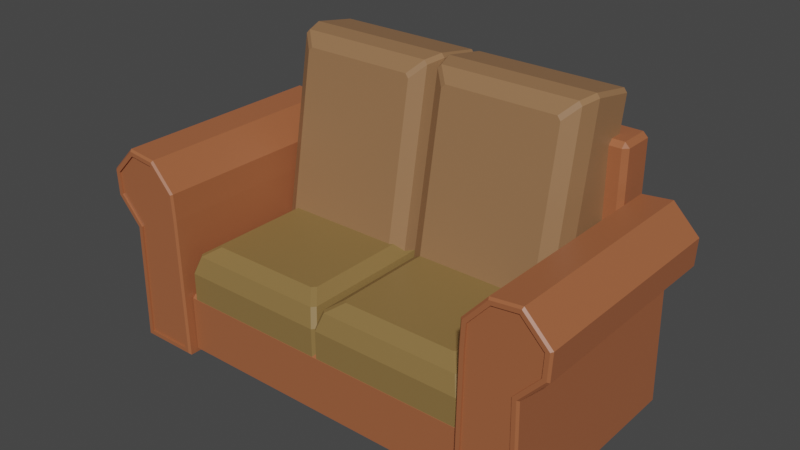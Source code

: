 # Source: TwoSeaterCouch1.blend  (saved by Blender 3.2.14; exported with 4.5.12 LTS)
import bpy
from mathutils import Matrix  # noqa: F401  (used for matrix-valued properties, if any)

bpy.ops.wm.read_factory_settings(use_empty=True)
scene = bpy.context.scene
scene.name = 'Scene'

# ---- collections
col_collection = bpy.data.collections.new('Collection'); scene.collection.children.link(col_collection)

# ---- materials (node trees are filled in below, after node groups)
mat_twoseatercouch1 = bpy.data.materials.new('TwoSeaterCouch1')
mat_twoseatercouch1.alpha_threshold = 0.0
mat_twoseatercouch1.use_transparent_shadow = False
mat_twoseatercouch1.line_color = (0.0, 0.0, 0.0, 1.0)
mat_pad4twoseatercouch1 = bpy.data.materials.new('Pad4TwoSeaterCouch1')
mat_pad4twoseatercouch1.use_transparent_shadow = False
mat_pad1twoseatercouch1 = bpy.data.materials.new('Pad1TwoSeaterCouch1')
mat_pad1twoseatercouch1.use_transparent_shadow = False
mat_pad2twoseatercouch1 = bpy.data.materials.new('Pad2TwoSeaterCouch1')
mat_pad2twoseatercouch1.use_transparent_shadow = False
mat_pad3twoseatercouch1 = bpy.data.materials.new('Pad3TwoSeaterCouch1')
mat_pad3twoseatercouch1.use_transparent_shadow = False

# ---- material node trees
mat_twoseatercouch1.use_nodes = True; mat_twoseatercouch1.node_tree.nodes.clear()
_N = mat_twoseatercouch1.node_tree.nodes; _L = mat_twoseatercouch1.node_tree.links
n0 = _N.new('ShaderNodeOutputMaterial'); n0.name = 'Material Output'; n0.location = (300, 300)
n1 = _N.new('ShaderNodeBsdfPrincipled'); n1.name = 'Principled BSDF'; n1.location = (10, 300)
n1.distribution = 'GGX'
n1.subsurface_method = 'RANDOM_WALK_SKIN'
n1.inputs[0].default_value = (0.3712, 0.1195, 0.04971, 1.0)
n1.inputs[2].default_value = 0.4
n1.inputs[3].default_value = 1.45
n1.inputs[27].default_value = (0.0, 0.0, 0.0, 1.0)
n1.inputs[28].default_value = 1.0
_L.new(n1.outputs[0], n0.inputs[0])
n0.is_active_output = True
mat_pad4twoseatercouch1.use_nodes = True; mat_pad4twoseatercouch1.node_tree.nodes.clear()
_N = mat_pad4twoseatercouch1.node_tree.nodes; _L = mat_pad4twoseatercouch1.node_tree.links
n0 = _N.new('ShaderNodeBsdfPrincipled'); n0.name = 'Principled BSDF'; n0.location = (10, 300)
n0.distribution = 'GGX'
n0.subsurface_method = 'RANDOM_WALK_SKIN'
n0.inputs[0].default_value = (0.2582, 0.159, 0.05286, 1.0)
n0.inputs[3].default_value = 1.45
n0.inputs[27].default_value = (0.0, 0.0, 0.0, 1.0)
n0.inputs[28].default_value = 1.0
n1 = _N.new('ShaderNodeOutputMaterial'); n1.name = 'Material Output'; n1.location = (300, 300)
_L.new(n0.outputs[0], n1.inputs[0])
n1.is_active_output = True
mat_pad1twoseatercouch1.use_nodes = True; mat_pad1twoseatercouch1.node_tree.nodes.clear()
_N = mat_pad1twoseatercouch1.node_tree.nodes; _L = mat_pad1twoseatercouch1.node_tree.links
n0 = _N.new('ShaderNodeBsdfPrincipled'); n0.name = 'Principled BSDF'; n0.location = (10, 300)
n0.distribution = 'GGX'
n0.subsurface_method = 'RANDOM_WALK_SKIN'
n0.inputs[0].default_value = (0.305, 0.159, 0.07421, 1.0)
n0.inputs[3].default_value = 1.45
n0.inputs[27].default_value = (0.0, 0.0, 0.0, 1.0)
n0.inputs[28].default_value = 1.0
n1 = _N.new('ShaderNodeOutputMaterial'); n1.name = 'Material Output'; n1.location = (300, 300)
_L.new(n0.outputs[0], n1.inputs[0])
n1.is_active_output = True
mat_pad2twoseatercouch1.use_nodes = True; mat_pad2twoseatercouch1.node_tree.nodes.clear()
_N = mat_pad2twoseatercouch1.node_tree.nodes; _L = mat_pad2twoseatercouch1.node_tree.links
n0 = _N.new('ShaderNodeBsdfPrincipled'); n0.name = 'Principled BSDF'; n0.location = (10, 300)
n0.distribution = 'GGX'
n0.subsurface_method = 'RANDOM_WALK_SKIN'
n0.inputs[0].default_value = (0.305, 0.159, 0.07421, 1.0)
n0.inputs[3].default_value = 1.45
n0.inputs[27].default_value = (0.0, 0.0, 0.0, 1.0)
n0.inputs[28].default_value = 1.0
n1 = _N.new('ShaderNodeOutputMaterial'); n1.name = 'Material Output'; n1.location = (300, 300)
_L.new(n0.outputs[0], n1.inputs[0])
n1.is_active_output = True
mat_pad3twoseatercouch1.use_nodes = True; mat_pad3twoseatercouch1.node_tree.nodes.clear()
_N = mat_pad3twoseatercouch1.node_tree.nodes; _L = mat_pad3twoseatercouch1.node_tree.links
n0 = _N.new('ShaderNodeBsdfPrincipled'); n0.name = 'Principled BSDF'; n0.location = (10, 300)
n0.distribution = 'GGX'
n0.subsurface_method = 'RANDOM_WALK_SKIN'
n0.inputs[0].default_value = (0.2582, 0.159, 0.05286, 1.0)
n0.inputs[3].default_value = 1.45
n0.inputs[27].default_value = (0.0, 0.0, 0.0, 1.0)
n0.inputs[28].default_value = 1.0
n1 = _N.new('ShaderNodeOutputMaterial'); n1.name = 'Material Output'; n1.location = (300, 300)
_L.new(n0.outputs[0], n1.inputs[0])
n1.is_active_output = True

# ---- world
world_world = bpy.data.worlds.new('World'); scene.world = world_world
world_world.use_nodes = True; world_world.node_tree.nodes.clear()
_N = world_world.node_tree.nodes; _L = world_world.node_tree.links
n0 = _N.new('ShaderNodeOutputWorld'); n0.name = 'World Output'; n0.location = (300, 300)
n1 = _N.new('ShaderNodeBackground'); n1.name = 'Background'; n1.location = (10, 300)
n1.inputs[0].default_value = (0.05088, 0.05088, 0.05088, 1.0)
_L.new(n1.outputs[0], n0.inputs[0])
n0.is_active_output = True
world_world.color = (0.05088, 0.05088, 0.05088)
world_world.use_sun_shadow = False
world_world.sun_shadow_jitter_overblur = 0.0

# ---- meshes
me_cube_001 = bpy.data.meshes.new('Cube.001')
me_cube_001.from_pydata([(-0.6791, 0.4002, 0.144), (-0.6701, 0.4002, -0.4145), (-0.6791, -0.5103, 0.144), (-0.6701, -0.5103, -0.4145), (-0.8593, 0.4002, 0.05923), (-0.8684, 0.4002, -0.4145), (-0.8593, -0.5103, 0.05923), (-0.8684, -0.5103, -0.4145), (-0.7693, -0.5103, 0.3394), (-0.9619, -0.5103, 0.2585), (-0.7693, 0.4002, 0.3394), (-0.9619, 0.4002, 0.2585), (-0.9575, -0.5103, 0.169), (-0.9575, 0.4002, 0.169), (-0.6839, 0.4002, 0.2439), (-0.6839, -0.5103, 0.2439), (0.6791, 0.4002, 0.144), (0.6701, 0.4002, -0.4145), (0.6791, -0.5103, 0.144), (0.6701, -0.5103, -0.4145), (0.8593, 0.4002, 0.05923), (0.8684, 0.4002, -0.4145), (0.8593, -0.5103, 0.05923), (0.8684, -0.5103, -0.4145), (0.7693, -0.5103, 0.3394), (0.9619, -0.5103, 0.2585), (0.7693, 0.4002, 0.3394), (0.9619, 0.4002, 0.2585), (0.9575, -0.5103, 0.169), (0.9575, 0.4002, 0.169), (0.6839, 0.4002, 0.2439), (0.6839, -0.5103, 0.2439), (0.7693, 0.4002, -0.4145), (0.7693, -0.5103, -0.4145), (0.8707, -0.5103, 0.3504), (0.8707, 0.4002, 0.3504), (-0.7693, 0.4002, -0.4145), (-0.7693, -0.5103, -0.4145), (-0.8707, -0.5103, 0.3504), (-0.8707, 0.4002, 0.3504), (-0.6865, 0.3744, -0.4413), (-0.6865, 0.3548, -0.4216), (-0.7062, 0.3744, -0.4216), (-0.6865, 0.3548, 0.5232), (-0.6865, 0.3744, 0.5428), (-0.7062, 0.3744, 0.5232), (-0.6865, 0.5004, -0.4413), (-0.7062, 0.5004, -0.4216), (-0.6865, 0.52, -0.4216), (-0.6865, 0.5004, 0.5428), (-0.6865, 0.52, 0.5232), (-0.7062, 0.5004, 0.5232), (0.6865, 0.3744, -0.4413), (0.7062, 0.3744, -0.4216), (0.6865, 0.3548, -0.4216), (0.6865, 0.3744, 0.5428), (0.6865, 0.3548, 0.5232), (0.7062, 0.3744, 0.5232), (0.6865, 0.5004, -0.4413), (0.6865, 0.52, -0.4216), (0.7062, 0.5004, -0.4216), (0.6865, 0.5004, 0.5428), (0.7062, 0.5004, 0.5232), (0.6865, 0.52, 0.5232), (-0.7693, -0.5028, 0.09738), (-0.8593, -0.5028, 0.05923), (-0.7693, 0.3927, 0.09738), (-0.6791, 0.3927, 0.144), (-0.8207, -0.5028, 0.2065), (-0.9575, -0.5028, 0.169), (-0.8207, 0.3927, 0.2065), (-0.6839, 0.3927, 0.2439), (0.7693, -0.5028, 0.09738), (0.8593, -0.5028, 0.05923), (0.7693, 0.3927, 0.09738), (0.6791, 0.3927, 0.144), (0.8207, -0.5028, 0.2065), (0.9575, -0.5028, 0.169), (0.8207, 0.3927, 0.2065), (0.6839, 0.3927, 0.2439), (0.6791, -0.5028, 0.144), (0.8593, 0.3927, 0.05923), (0.6839, -0.5028, 0.2439), (0.9575, 0.3927, 0.169), (0.8707, -0.5028, 0.3504), (0.8707, 0.3927, 0.3504), (0.7693, 0.3927, -0.4145), (0.7693, -0.5028, -0.4145), (-0.6791, -0.5028, 0.144), (-0.8593, 0.3927, 0.05923), (-0.6839, -0.5028, 0.2439), (-0.9575, 0.3927, 0.169), (-0.8707, -0.5028, 0.3504), (-0.8707, 0.3927, 0.3504), (-0.7693, 0.3927, -0.4145), (-0.7693, -0.5028, -0.4145), (-0.8684, 0.3927, -0.4145), (-0.6701, 0.3927, -0.4145), (-0.8684, -0.5028, -0.4145), (-0.6701, -0.5028, -0.4145), (-0.9619, -0.5028, 0.2585), (-0.7693, 0.3927, 0.3394), (-0.9619, 0.3927, 0.2585), (-0.7693, -0.5028, 0.3394), (0.8684, 0.3927, -0.4145), (0.6701, 0.3927, -0.4145), (0.8684, -0.5028, -0.4145), (0.6701, -0.5028, -0.4145), (0.9619, -0.5028, 0.2585), (0.7693, 0.3927, 0.3394), (0.9619, 0.3927, 0.2585), (0.7693, -0.5028, 0.3394), (-0.7693, 0.4002, -0.4312), (-0.7693, 0.3922, -0.4392), (-0.8936, 0.3922, -0.4392), (-0.8855, 0.4002, -0.4312), (-0.6624, 0.4002, 0.1445), (-0.6544, 0.3922, 0.1447), (-0.645, 0.3922, -0.4392), (-0.6531, 0.4002, -0.4312), (-0.8936, -0.5024, -0.4392), (-0.8855, -0.5103, -0.4312), (-0.8762, -0.5103, 0.05298), (-0.8842, -0.5024, 0.05), (-0.6544, -0.5024, 0.1447), (-0.6624, -0.5103, 0.1445), (-0.6531, -0.5103, -0.4312), (-0.645, -0.5024, -0.4392), (-0.8842, 0.3922, 0.05), (-0.8762, 0.4002, 0.05298), (-0.7693, -0.5103, -0.4312), (-0.7693, -0.5024, -0.4392), (-0.8769, -0.5103, 0.3679), (-0.8798, -0.5024, 0.3762), (-0.987, -0.5024, 0.2682), (-0.9789, -0.5103, 0.2651), (-0.8769, 0.4002, 0.3679), (-0.8798, 0.3922, 0.3762), (-0.7572, 0.3922, 0.3629), (-0.7611, 0.4002, 0.3553), (-0.9818, -0.5024, 0.1591), (-0.9739, -0.5103, 0.1623), (-0.9818, 0.3922, 0.1591), (-0.9739, 0.4002, 0.1623), (-0.6597, 0.3922, 0.2538), (-0.6675, 0.4002, 0.2506), (-0.6597, -0.5024, 0.2538), (-0.6675, -0.5103, 0.2506), (-0.987, 0.3922, 0.2682), (-0.9789, 0.4002, 0.2651), (-0.7572, -0.5024, 0.3629), (-0.7611, -0.5103, 0.3553), (0.7693, 0.3922, -0.4392), (0.7693, 0.4002, -0.4312), (0.8855, 0.4002, -0.4312), (0.8936, 0.3922, -0.4392), (0.6544, 0.3922, 0.1447), (0.6624, 0.4002, 0.1445), (0.6531, 0.4002, -0.4312), (0.645, 0.3922, -0.4392), (0.8855, -0.5103, -0.4312), (0.8936, -0.5024, -0.4392), (0.8842, -0.5024, 0.05), (0.8762, -0.5103, 0.05298), (0.6624, -0.5103, 0.1445), (0.6544, -0.5024, 0.1447), (0.645, -0.5024, -0.4392), (0.6531, -0.5103, -0.4312), (0.8762, 0.4002, 0.05298), (0.8842, 0.3922, 0.05), (0.7693, -0.5024, -0.4392), (0.7693, -0.5103, -0.4312), (0.8798, -0.5024, 0.3762), (0.8769, -0.5103, 0.3679), (0.9789, -0.5103, 0.2651), (0.987, -0.5024, 0.2682), (0.8798, 0.3922, 0.3762), (0.8769, 0.4002, 0.3679), (0.7611, 0.4002, 0.3553), (0.7572, 0.3922, 0.3629), (0.9739, -0.5103, 0.1623), (0.9818, -0.5024, 0.1591), (0.9739, 0.4002, 0.1623), (0.9818, 0.3922, 0.1591), (0.6675, 0.4002, 0.2506), (0.6597, 0.3922, 0.2538), (0.6675, -0.5103, 0.2506), (0.6597, -0.5024, 0.2538), (0.9789, 0.4002, 0.2651), (0.987, 0.3922, 0.2682), (0.7611, -0.5103, 0.3553), (0.7572, -0.5024, 0.3629), (-0.6427, -0.4556, -0.4365), (-0.6427, -0.4694, -0.4227), (-0.6565, -0.4556, -0.4227), (-0.6427, -0.4694, -0.1949), (-0.6427, -0.4556, -0.1811), (-0.6565, -0.4556, -0.1949), (-0.6427, 0.3517, -0.4365), (-0.6565, 0.3517, -0.4227), (-0.6427, 0.3655, -0.4227), (-0.6427, 0.3517, -0.1811), (-0.6427, 0.3655, -0.1949), (-0.6565, 0.3517, -0.1949), (0.6427, -0.4556, -0.4365), (0.6565, -0.4556, -0.4227), (0.6427, -0.4694, -0.4227), (0.6427, -0.4556, -0.1811), (0.6427, -0.4694, -0.1949), (0.6565, -0.4556, -0.1949), (0.6427, 0.3517, -0.4365), (0.6427, 0.3655, -0.4227), (0.6565, 0.3517, -0.4227), (0.6427, 0.3517, -0.1811), (0.6565, 0.3517, -0.1949), (0.6427, 0.3655, -0.1949)], [], [(12, 9, 135, 141), (20, 21, 104, 81), (4, 5, 115, 129), (114, 113, 131, 120), (124, 117, 144, 146), (33, 23, 106, 87), (38, 8, 151, 132), (14, 10, 139, 145), (38, 9, 100, 92), (18, 19, 107, 80), (32, 17, 105, 86), (37, 3, 99, 95), (0, 14, 145, 116), (6, 12, 141, 122), (25, 28, 180, 174), (23, 22, 73, 106), (21, 20, 168, 154), (161, 155, 169, 162), (165, 187, 185, 156), (24, 31, 82, 111), (24, 34, 173, 190), (26, 30, 184, 178), (5, 4, 89, 96), (17, 16, 75, 105), (16, 30, 79, 75), (3, 2, 88, 99), (30, 16, 157, 184), (28, 22, 163, 180), (54, 56, 43, 41), (60, 62, 57, 53), (61, 49, 44, 55), (42, 45, 51, 47), (48, 50, 63, 59), (206, 208, 195, 193), (212, 214, 209, 205), (213, 201, 196, 207), (194, 197, 203, 199), (200, 202, 215, 211), (21, 32, 86, 104), (27, 29, 83, 110), (6, 7, 98, 65), (15, 8, 103, 90), (183, 189, 175, 181), (22, 28, 77, 73), (17, 32, 153, 158), (0, 1, 97, 67), (14, 0, 67, 71), (31, 18, 80, 82), (36, 5, 96, 94), (13, 11, 102, 91), (137, 148, 134, 133), (30, 26, 109, 79), (36, 1, 119, 112), (11, 39, 93, 102), (40, 41, 42), (43, 44, 45), (46, 47, 48), (49, 50, 51), (52, 53, 54), (55, 56, 57), (58, 59, 60), (61, 62, 63), (46, 40, 42, 47), (41, 43, 45, 42), (44, 49, 51, 45), (50, 48, 47, 51), (58, 46, 48, 59), (49, 61, 63, 50), (62, 60, 59, 63), (52, 58, 60, 53), (61, 55, 57, 62), (56, 54, 53, 57), (40, 52, 54, 41), (55, 44, 43, 56), (46, 58, 52, 40), (113, 118, 127, 131), (118, 117, 124, 127), (37, 7, 121, 130), (15, 2, 125, 147), (1, 0, 116, 119), (13, 4, 129, 143), (138, 137, 133, 150), (39, 11, 149, 136), (10, 39, 136, 139), (9, 38, 132, 135), (11, 13, 143, 149), (3, 37, 130, 126), (2, 3, 126, 125), (8, 15, 147, 151), (7, 6, 122, 121), (32, 21, 154, 153), (155, 161, 170, 152), (159, 166, 165, 156), (23, 33, 171, 160), (18, 31, 186, 164), (16, 17, 158, 157), (20, 29, 182, 168), (176, 172, 175, 189), (27, 35, 177, 188), (35, 26, 178, 177), (34, 25, 174, 173), (29, 27, 188, 182), (33, 19, 167, 171), (19, 18, 164, 167), (31, 24, 190, 186), (22, 23, 160, 163), (152, 170, 166, 159), (169, 183, 181, 162), (179, 191, 172, 176), (187, 191, 179, 185), (120, 123, 128, 114), (128, 123, 140, 142), (142, 140, 134, 148), (146, 144, 138, 150), (95, 64, 65, 98), (94, 66, 67, 97), (70, 91, 102, 93), (68, 90, 103, 92), (64, 88, 90, 68), (66, 89, 91, 70), (87, 106, 73, 72), (86, 105, 75, 74), (78, 85, 110, 83), (76, 84, 111, 82), (72, 76, 82, 80), (74, 78, 83, 81), (75, 79, 78, 74), (73, 77, 76, 72), (77, 108, 84, 76), (79, 109, 85, 78), (104, 86, 74, 81), (107, 87, 72, 80), (67, 66, 70, 71), (65, 64, 68, 69), (69, 68, 92, 100), (71, 70, 93, 101), (96, 89, 66, 94), (99, 88, 64, 95), (39, 10, 101, 93), (34, 24, 111, 84), (19, 33, 87, 107), (9, 12, 69, 100), (35, 27, 110, 85), (25, 34, 84, 108), (4, 13, 91, 89), (1, 36, 94, 97), (26, 35, 85, 109), (10, 14, 71, 101), (7, 37, 95, 98), (28, 25, 108, 77), (2, 15, 90, 88), (8, 38, 92, 103), (29, 20, 81, 83), (12, 6, 65, 69), (113, 114, 115, 112), (117, 118, 119, 116), (121, 122, 123, 120), (125, 126, 127, 124), (129, 115, 114, 128), (131, 127, 126, 130), (133, 134, 135, 132), (137, 138, 139, 136), (141, 135, 134, 140), (143, 129, 128, 142), (145, 139, 138, 144), (147, 125, 124, 146), (122, 141, 140, 123), (149, 143, 142, 148), (116, 145, 144, 117), (151, 147, 146, 150), (153, 154, 155, 152), (157, 158, 159, 156), (161, 162, 163, 160), (165, 166, 167, 164), (169, 155, 154, 168), (171, 167, 166, 170), (173, 174, 175, 172), (177, 178, 179, 176), (181, 175, 174, 180), (183, 169, 168, 182), (185, 179, 178, 184), (187, 165, 164, 186), (162, 181, 180, 163), (189, 183, 182, 188), (156, 185, 184, 157), (191, 187, 186, 190), (158, 153, 152, 159), (160, 171, 170, 161), (190, 173, 172, 191), (188, 177, 176, 189), (118, 113, 112, 119), (120, 131, 130, 121), (150, 133, 132, 151), (148, 137, 136, 149), (5, 36, 112, 115), (192, 193, 194), (195, 196, 197), (198, 199, 200), (201, 202, 203), (204, 205, 206), (207, 208, 209), (210, 211, 212), (213, 214, 215), (198, 192, 194, 199), (193, 195, 197, 194), (196, 201, 203, 197), (202, 200, 199, 203), (210, 198, 200, 211), (201, 213, 215, 202), (214, 212, 211, 215), (204, 210, 212, 205), (213, 207, 209, 214), (208, 206, 205, 209), (192, 204, 206, 193), (207, 196, 195, 208), (198, 210, 204, 192)])
_uv = me_cube_001.uv_layers.new(name='UVMap')
_uv.uv.foreach_set('vector', [0.625, 0.9798, 0.625, 0.977, 0.625, 0.9926, 0.625, 0.9935, 0.625, 0.2764, 0.3873, 0.275, 0.3873, 0.275, 0.625, 0.2764, 0.625, 0.2764, 0.3873, 0.275, 0.379, 0.2581, 0.625, 0.2585, 0.125, 0.5022, 0.25, 0.5022, 0.25, 0.7478, 0.125, 0.7478, 0.625, 0.7478, 0.625, 0.5022, 0.625, 0.5022, 0.625, 0.7478, 0.3865, 0.875, 0.3873, 0.975, 0.3873, 0.975, 0.3865, 0.875, 0.625, 0.8748, 0.625, 0.7781, 0.625, 0.7591, 0.625, 0.875, 0.625, 0.4809, 0.625, 0.4719, 0.625, 0.4909, 0.625, 0.4938, 0.625, 0.8748, 0.625, 0.977, 0.625, 0.977, 0.625, 0.8748, 0.625, 0.7749, 0.3859, 0.775, 0.3859, 0.775, 0.625, 0.7749, 0.3865, 0.375, 0.3859, 0.475, 0.3859, 0.475, 0.3865, 0.375, 0.3865, 0.875, 0.3859, 0.775, 0.3859, 0.775, 0.3865, 0.875, 0.625, 0.4751, 0.625, 0.4809, 0.625, 0.4938, 0.625, 0.4919, 0.625, 0.9736, 0.625, 0.9798, 0.625, 0.9935, 0.625, 0.9915, 0.625, 0.977, 0.625, 0.9798, 0.625, 0.9935, 0.625, 0.9926, 0.3873, 0.975, 0.625, 0.9736, 0.625, 0.9736, 0.3873, 0.975, 0.3873, 0.275, 0.625, 0.2764, 0.625, 0.2585, 0.379, 0.2581, 0.375, 0.002188, 0.375, 0.2478, 0.625, 0.2478, 0.625, 0.002188, 0.625, 0.7478, 0.625, 0.7478, 0.625, 0.5022, 0.625, 0.5022, 0.625, 0.7781, 0.625, 0.7701, 0.625, 0.7701, 0.625, 0.7781, 0.625, 0.7781, 0.625, 0.8748, 0.625, 0.875, 0.625, 0.7591, 0.625, 0.4719, 0.625, 0.4809, 0.625, 0.4938, 0.625, 0.4909, 0.3873, 0.275, 0.625, 0.2764, 0.625, 0.2764, 0.3873, 0.275, 0.3859, 0.475, 0.625, 0.4751, 0.625, 0.4751, 0.3859, 0.475, 0.625, 0.4751, 0.625, 0.4809, 0.625, 0.4809, 0.625, 0.4751, 0.3859, 0.775, 0.625, 0.7749, 0.625, 0.7749, 0.3859, 0.775, 0.625, 0.4809, 0.625, 0.4751, 0.625, 0.4919, 0.625, 0.4938, 0.625, 0.9798, 0.625, 0.9736, 0.625, 0.9915, 0.625, 0.9935, 0.38, 0.7535, 0.62, 0.7535, 0.62, 0.9965, 0.38, 0.9965, 0.38, 0.5297, 0.62, 0.5297, 0.62, 0.7203, 0.38, 0.7203, 0.6285, 0.5297, 0.8715, 0.5297, 0.8715, 0.7203, 0.6285, 0.7203, 0.38, 0.02973, 0.62, 0.02973, 0.62, 0.2203, 0.38, 0.2203, 0.38, 0.2535, 0.62, 0.2535, 0.62, 0.4965, 0.38, 0.4965, 0.3885, 0.7526, 0.6115, 0.7526, 0.6115, 0.9974, 0.3885, 0.9974, 0.3885, 0.5041, 0.6115, 0.5041, 0.6115, 0.7459, 0.3885, 0.7459, 0.6276, 0.5041, 0.8724, 0.5041, 0.8724, 0.7459, 0.6276, 0.7459, 0.3885, 0.004136, 0.6115, 0.004136, 0.6115, 0.2459, 0.3885, 0.2459, 0.3885, 0.2526, 0.6115, 0.2526, 0.6115, 0.4974, 0.3885, 0.4974, 0.3873, 0.275, 0.3865, 0.375, 0.3865, 0.375, 0.3873, 0.275, 0.625, 0.273, 0.625, 0.2691, 0.625, 0.2691, 0.625, 0.273, 0.625, 0.9736, 0.3873, 0.975, 0.3873, 0.975, 0.625, 0.9736, 0.625, 0.7701, 0.625, 0.7781, 0.625, 0.7781, 0.625, 0.7701, 0.625, 0.2478, 0.625, 0.2478, 0.625, 0.002188, 0.625, 0.002188, 0.625, 0.9736, 0.625, 0.9798, 0.625, 0.9798, 0.625, 0.9736, 0.3859, 0.475, 0.3865, 0.375, 0.3787, 0.375, 0.3785, 0.4919, 0.625, 0.4751, 0.3859, 0.475, 0.3859, 0.475, 0.625, 0.4751, 0.625, 0.4809, 0.625, 0.4751, 0.625, 0.4751, 0.625, 0.4809, 0.625, 0.7701, 0.625, 0.7749, 0.625, 0.7749, 0.625, 0.7701, 0.3865, 0.375, 0.3873, 0.275, 0.3873, 0.275, 0.3865, 0.375, 0.625, 0.2691, 0.625, 0.273, 0.625, 0.273, 0.625, 0.2691, 0.75, 0.5022, 0.875, 0.5022, 0.875, 0.7478, 0.75, 0.7478, 0.625, 0.4809, 0.625, 0.4719, 0.625, 0.4719, 0.625, 0.4809, 0.3865, 0.375, 0.3859, 0.475, 0.3785, 0.4919, 0.3787, 0.375, 0.625, 0.273, 0.625, 0.3751, 0.625, 0.3751, 0.625, 0.273, 0.1285, 0.7203, 0.1285, 0.75, 0.125, 0.7203, 0.62, 0.0, 0.625, 0.02973, 0.62, 0.02973, 0.1285, 0.5297, 0.125, 0.5297, 0.1285, 0.5, 0.625, 0.2535, 0.62, 0.2535, 0.62, 0.25, 0.3715, 0.7203, 0.375, 0.7203, 0.3715, 0.75, 0.625, 0.7535, 0.62, 0.7535, 0.62, 0.75, 0.3715, 0.5297, 0.3715, 0.5, 0.375, 0.5297, 0.625, 0.4965, 0.62, 0.5, 0.62, 0.4965, 0.1285, 0.5297, 0.1285, 0.7203, 0.125, 0.7203, 0.125, 0.5297, 0.38, 0.0, 0.62, 0.0, 0.62, 0.02973, 0.38, 0.02973, 0.625, 0.02973, 0.625, 0.2203, 0.62, 0.2203, 0.62, 0.02973, 0.62, 0.2535, 0.38, 0.2535, 0.38, 0.2203, 0.62, 0.2203, 0.3715, 0.5297, 0.1285, 0.5297, 0.1285, 0.5, 0.3715, 0.5, 0.625, 0.2535, 0.625, 0.4965, 0.62, 0.4965, 0.62, 0.2535, 0.62, 0.5297, 0.38, 0.5297, 0.38, 0.4965, 0.62, 0.4965, 0.3715, 0.7203, 0.3715, 0.5297, 0.38, 0.5297, 0.38, 0.7203, 0.6285, 0.5297, 0.6285, 0.7203, 0.62, 0.7203, 0.62, 0.5297, 0.62, 0.7535, 0.38, 0.7535, 0.38, 0.7203, 0.62, 0.7203, 0.1285, 0.7203, 0.3715, 0.7203, 0.3715, 0.75, 0.1285, 0.75, 0.625, 0.7535, 0.625, 0.9965, 0.62, 0.9965, 0.62, 0.7535, 0.1285, 0.5297, 0.3715, 0.5297, 0.3715, 0.7203, 0.1285, 0.7203, 0.25, 0.5022, 0.375, 0.5022, 0.375, 0.7478, 0.25, 0.7478, 0.375, 0.5022, 0.625, 0.5022, 0.625, 0.7478, 0.375, 0.7478, 0.3865, 0.875, 0.3873, 0.975, 0.379, 0.9919, 0.3787, 0.875, 0.625, 0.7701, 0.625, 0.7749, 0.625, 0.7581, 0.625, 0.7565, 0.3859, 0.475, 0.625, 0.4751, 0.625, 0.4919, 0.3785, 0.4919, 0.625, 0.2691, 0.625, 0.2764, 0.625, 0.2585, 0.625, 0.2562, 0.625, 0.5022, 0.75, 0.5022, 0.75, 0.7478, 0.625, 0.7478, 0.625, 0.3751, 0.625, 0.273, 0.625, 0.2574, 0.625, 0.375, 0.625, 0.4719, 0.625, 0.3751, 0.625, 0.375, 0.625, 0.4909, 0.625, 0.977, 0.625, 0.8748, 0.625, 0.875, 0.625, 0.9926, 0.625, 0.273, 0.625, 0.2691, 0.625, 0.2562, 0.625, 0.2574, 0.3859, 0.775, 0.3865, 0.875, 0.3787, 0.875, 0.3785, 0.7581, 0.625, 0.7749, 0.3859, 0.775, 0.3785, 0.7581, 0.625, 0.7581, 0.625, 0.7781, 0.625, 0.7701, 0.625, 0.7565, 0.625, 0.7591, 0.3873, 0.975, 0.625, 0.9736, 0.625, 0.9915, 0.379, 0.9919, 0.3865, 0.375, 0.3873, 0.275, 0.379, 0.2581, 0.3787, 0.375, 0.125, 0.5022, 0.125, 0.7478, 0.25, 0.7478, 0.25, 0.5022, 0.375, 0.5022, 0.375, 0.7478, 0.625, 0.7478, 0.625, 0.5022, 0.3873, 0.975, 0.3865, 0.875, 0.3787, 0.875, 0.379, 0.9919, 0.625, 0.7749, 0.625, 0.7701, 0.625, 0.7565, 0.625, 0.7581, 0.625, 0.4751, 0.3859, 0.475, 0.3785, 0.4919, 0.625, 0.4919, 0.625, 0.2764, 0.625, 0.2691, 0.625, 0.2562, 0.625, 0.2585, 0.75, 0.5022, 0.75, 0.7478, 0.875, 0.7478, 0.875, 0.5022, 0.625, 0.273, 0.625, 0.3751, 0.625, 0.375, 0.625, 0.2574, 0.625, 0.3751, 0.625, 0.4719, 0.625, 0.4909, 0.625, 0.375, 0.625, 0.8748, 0.625, 0.977, 0.625, 0.9926, 0.625, 0.875, 0.625, 0.2691, 0.625, 0.273, 0.625, 0.2574, 0.625, 0.2562, 0.3865, 0.875, 0.3859, 0.775, 0.3785, 0.7581, 0.3787, 0.875, 0.3859, 0.775, 0.625, 0.7749, 0.625, 0.7581, 0.3785, 0.7581, 0.625, 0.7701, 0.625, 0.7781, 0.625, 0.7591, 0.625, 0.7565, 0.625, 0.9736, 0.3873, 0.975, 0.379, 0.9919, 0.625, 0.9915, 0.25, 0.5022, 0.25, 0.7478, 0.375, 0.7478, 0.375, 0.5022, 0.625, 0.2478, 0.625, 0.2478, 0.625, 0.002188, 0.625, 0.002188, 0.625, 0.5022, 0.625, 0.7478, 0.75, 0.7478, 0.75, 0.5022, 0.625, 0.7478, 0.625, 0.7478, 0.625, 0.5022, 0.625, 0.5022, 0.375, 0.002188, 0.625, 0.002188, 0.625, 0.2478, 0.375, 0.2478, 0.625, 0.2478, 0.625, 0.002188, 0.625, 0.002188, 0.625, 0.2478, 0.625, 0.2478, 0.625, 0.002188, 0.625, 0.002188, 0.625, 0.2478, 0.625, 0.7478, 0.625, 0.5022, 0.625, 0.5022, 0.625, 0.7478, 0.3865, 0.875, 0.625, 0.875, 0.625, 0.9736, 0.3873, 0.975, 0.3865, 0.375, 0.625, 0.375, 0.625, 0.4751, 0.3859, 0.475, 0.625, 0.375, 0.625, 0.2691, 0.625, 0.273, 0.625, 0.3751, 0.625, 0.875, 0.625, 0.7701, 0.625, 0.7781, 0.625, 0.8748, 0.625, 0.875, 0.625, 0.7749, 0.625, 0.7701, 0.625, 0.875, 0.625, 0.375, 0.625, 0.2764, 0.625, 0.2691, 0.625, 0.375, 0.3865, 0.875, 0.3873, 0.975, 0.625, 0.9736, 0.625, 0.875, 0.3865, 0.375, 0.3859, 0.475, 0.625, 0.4751, 0.625, 0.375, 0.625, 0.375, 0.625, 0.3751, 0.625, 0.273, 0.625, 0.2691, 0.625, 0.875, 0.625, 0.8748, 0.625, 0.7781, 0.625, 0.7701, 0.625, 0.875, 0.625, 0.875, 0.625, 0.7701, 0.625, 0.7749, 0.625, 0.375, 0.625, 0.375, 0.625, 0.2691, 0.625, 0.2764, 0.625, 0.4751, 0.625, 0.4809, 0.625, 0.375, 0.625, 0.375, 0.625, 0.9736, 0.625, 0.9798, 0.625, 0.875, 0.625, 0.875, 0.625, 0.9798, 0.625, 0.977, 0.625, 0.8748, 0.625, 0.875, 0.625, 0.4809, 0.625, 0.4719, 0.625, 0.3751, 0.625, 0.375, 0.3873, 0.275, 0.3865, 0.375, 0.625, 0.375, 0.625, 0.2764, 0.3859, 0.775, 0.3865, 0.875, 0.625, 0.875, 0.625, 0.7749, 0.625, 0.4751, 0.625, 0.375, 0.625, 0.375, 0.625, 0.4809, 0.625, 0.9736, 0.625, 0.875, 0.625, 0.875, 0.625, 0.9798, 0.625, 0.9798, 0.625, 0.875, 0.625, 0.8748, 0.625, 0.977, 0.625, 0.4809, 0.625, 0.375, 0.625, 0.3751, 0.625, 0.4719, 0.3873, 0.275, 0.625, 0.2764, 0.625, 0.375, 0.3865, 0.375, 0.3859, 0.775, 0.625, 0.7749, 0.625, 0.875, 0.3865, 0.875, 0.625, 0.3751, 0.625, 0.4719, 0.625, 0.4719, 0.625, 0.3751, 0.625, 0.8748, 0.625, 0.7781, 0.625, 0.7781, 0.625, 0.8748, 0.3859, 0.775, 0.3865, 0.875, 0.3865, 0.875, 0.3859, 0.775, 0.625, 0.977, 0.625, 0.9798, 0.625, 0.9798, 0.625, 0.977, 0.625, 0.3751, 0.625, 0.273, 0.625, 0.273, 0.625, 0.3751, 0.625, 0.977, 0.625, 0.8748, 0.625, 0.8748, 0.625, 0.977, 0.625, 0.2764, 0.625, 0.2691, 0.625, 0.2691, 0.625, 0.2764, 0.3859, 0.475, 0.3865, 0.375, 0.3865, 0.375, 0.3859, 0.475, 0.625, 0.4719, 0.625, 0.3751, 0.625, 0.3751, 0.625, 0.4719, 0.625, 0.4719, 0.625, 0.4809, 0.625, 0.4809, 0.625, 0.4719, 0.3873, 0.975, 0.3865, 0.875, 0.3865, 0.875, 0.3873, 0.975, 0.625, 0.9798, 0.625, 0.977, 0.625, 0.977, 0.625, 0.9798, 0.625, 0.7749, 0.625, 0.7701, 0.625, 0.7701, 0.625, 0.7749, 0.625, 0.7781, 0.625, 0.8748, 0.625, 0.8748, 0.625, 0.7781, 0.625, 0.2691, 0.625, 0.2764, 0.625, 0.2764, 0.625, 0.2691, 0.625, 0.9798, 0.625, 0.9736, 0.625, 0.9736, 0.625, 0.9798, 0.25, 0.5022, 0.125, 0.5022, 0.1332, 0.5, 0.25, 0.5, 0.625, 0.5022, 0.375, 0.5022, 0.3785, 0.4919, 0.625, 0.4919, 0.3792, 0.0, 0.625, 0.0, 0.625, 0.002188, 0.375, 0.002188, 0.625, 0.7581, 0.3785, 0.7581, 0.375, 0.7478, 0.625, 0.7478, 0.625, 0.2585, 0.379, 0.2581, 0.375, 0.2478, 0.625, 0.2478, 0.25, 0.7478, 0.375, 0.7478, 0.3669, 0.75, 0.25, 0.75, 0.625, 0.875, 0.625, 1.0, 0.625, 0.9926, 0.625, 0.875, 0.625, 0.375, 0.625, 0.5, 0.625, 0.4909, 0.625, 0.375, 0.625, 0.0, 0.625, 0.0, 0.625, 0.002188, 0.625, 0.002188, 0.625, 0.2562, 0.625, 0.2585, 0.625, 0.2478, 0.625, 0.2478, 0.625, 0.4938, 0.625, 0.4909, 0.625, 0.5022, 0.625, 0.5022, 0.625, 0.7565, 0.625, 0.7581, 0.625, 0.7478, 0.625, 0.7478, 0.625, 0.0, 0.625, 0.0, 0.625, 0.002188, 0.625, 0.002188, 0.625, 0.2574, 0.625, 0.2562, 0.625, 0.2478, 0.625, 0.2478, 0.625, 0.4919, 0.625, 0.4938, 0.625, 0.5022, 0.625, 0.5022, 0.625, 0.7591, 0.625, 0.7565, 0.625, 0.7478, 0.625, 0.7478, 0.25, 0.5, 0.1332, 0.5, 0.125, 0.5022, 0.25, 0.5022, 0.625, 0.4919, 0.3785, 0.4919, 0.375, 0.5022, 0.625, 0.5022, 0.375, 0.002188, 0.625, 0.002188, 0.625, 0.0, 0.3792, 0.0, 0.625, 0.7478, 0.375, 0.7478, 0.3785, 0.7581, 0.625, 0.7581, 0.625, 0.2478, 0.375, 0.2478, 0.379, 0.2581, 0.625, 0.2585, 0.25, 0.75, 0.3669, 0.75, 0.375, 0.7478, 0.25, 0.7478, 0.625, 0.875, 0.625, 0.9926, 0.625, 1.0, 0.625, 0.875, 0.625, 0.375, 0.625, 0.4909, 0.625, 0.5, 0.625, 0.375, 0.625, 1.0, 0.625, 1.0, 0.625, 0.9926, 0.625, 0.9935, 0.625, 0.2478, 0.625, 0.2478, 0.625, 0.2585, 0.625, 0.2562, 0.625, 0.5022, 0.625, 0.5022, 0.625, 0.4909, 0.625, 0.4938, 0.625, 0.7478, 0.625, 0.7478, 0.625, 0.7581, 0.625, 0.7565, 0.625, 0.002188, 0.625, 0.002188, 0.625, 0.0, 0.625, 0.0, 0.625, 0.2478, 0.625, 0.2478, 0.625, 0.2562, 0.625, 0.2574, 0.625, 0.5022, 0.625, 0.5022, 0.625, 0.4938, 0.625, 0.4919, 0.625, 0.7478, 0.625, 0.7478, 0.625, 0.7565, 0.625, 0.7591, 0.3669, 0.5, 0.25, 0.5, 0.25, 0.5022, 0.375, 0.5022, 0.1332, 0.75, 0.25, 0.75, 0.25, 0.7478, 0.125, 0.7478, 0.625, 0.7591, 0.625, 0.875, 0.625, 0.875, 0.625, 0.75, 0.625, 0.2574, 0.625, 0.375, 0.625, 0.375, 0.625, 0.25, 0.375, 0.5022, 0.25, 0.5022, 0.25, 0.5, 0.3669, 0.5, 0.125, 0.7478, 0.25, 0.7478, 0.25, 0.75, 0.1332, 0.75, 0.625, 0.75, 0.625, 0.875, 0.625, 0.875, 0.625, 0.7591, 0.625, 0.25, 0.625, 0.375, 0.625, 0.375, 0.625, 0.2574, 0.3873, 0.275, 0.3865, 0.375, 0.3787, 0.375, 0.379, 0.2581, 0.1276, 0.7459, 0.1276, 0.75, 0.125, 0.7459, 0.6115, 0.9974, 0.625, 0.9974, 0.6115, 1.0, 0.1276, 0.5041, 0.125, 0.5041, 0.1276, 0.5, 0.625, 0.2526, 0.6115, 0.2526, 0.6115, 0.25, 0.3724, 0.7459, 0.375, 0.7459, 0.3724, 0.75, 0.625, 0.7526, 0.6115, 0.7526, 0.6115, 0.75, 0.3724, 0.5041, 0.3724, 0.5, 0.375, 0.5041, 0.625, 0.5041, 0.6115, 0.5041, 0.6115, 0.5, 0.1276, 0.5041, 0.1276, 0.7459, 0.125, 0.7459, 0.125, 0.5041, 0.3885, 0.0, 0.6115, 0.0, 0.6115, 0.004136, 0.3885, 0.004136, 0.625, 0.004136, 0.625, 0.2459, 0.6115, 0.2459, 0.6115, 0.004136, 0.6115, 0.2526, 0.3885, 0.2526, 0.3885, 0.2459, 0.6115, 0.2459, 0.3724, 0.5041, 0.1276, 0.5041, 0.1276, 0.5, 0.3724, 0.5, 0.625, 0.2526, 0.625, 0.4974, 0.6115, 0.4974, 0.6115, 0.2526, 0.6115, 0.5041, 0.3885, 0.5041, 0.3885, 0.4974, 0.6115, 0.4974, 0.3724, 0.7459, 0.3724, 0.5041, 0.3885, 0.5041, 0.3885, 0.7459, 0.6276, 0.5041, 0.6276, 0.7459, 0.6115, 0.7459, 0.6115, 0.5041, 0.6115, 0.7526, 0.3885, 0.7526, 0.3885, 0.7459, 0.6115, 0.7459, 0.1276, 0.7459, 0.3724, 0.7459, 0.3724, 0.75, 0.1276, 0.75, 0.625, 0.7526, 0.625, 0.9974, 0.6115, 0.9974, 0.6115, 0.7526, 0.1276, 0.5041, 0.3724, 0.5041, 0.3724, 0.7459, 0.1276, 0.7459])
me_cube_001.materials.append(mat_twoseatercouch1)
me_cube_001.update()
me_cube_007 = bpy.data.meshes.new('Cube.007')
me_cube_007.from_pydata([(0.3059, -0.4317, -0.1831), (0.3201, -0.4157, -0.1831), (0.3201, 0.4157, -0.1831), (0.3059, 0.4317, -0.1831), (-0.3201, -0.4157, -0.1831), (-0.3059, -0.4317, -0.1831), (-0.3059, 0.4317, -0.1831), (-0.3201, 0.4157, -0.1831), (0.2473, -0.3332, 0.1079), (0.2328, -0.3496, 0.1079), (0.3201, -0.4156, 0.002401), (0.3059, -0.4317, 0.002401), (0.2988, -0.3914, 0.07289), (0.2844, -0.4076, 0.07289), (0.2328, 0.3496, 0.1079), (0.2473, 0.3332, 0.1079), (0.3059, 0.4317, 0.002401), (0.3201, 0.4156, 0.002401), (0.2844, 0.4076, 0.07289), (0.2988, 0.3914, 0.07289), (-0.2328, -0.3496, 0.1079), (-0.2473, -0.3332, 0.1079), (-0.3059, -0.4317, 0.002401), (-0.3201, -0.4156, 0.002401), (-0.2844, -0.4076, 0.07289), (-0.2988, -0.3914, 0.07289), (-0.2473, 0.3332, 0.1079), (-0.2328, 0.3496, 0.1079), (-0.3201, 0.4156, 0.002401), (-0.3059, 0.4317, 0.002401), (-0.2988, 0.3914, 0.07289), (-0.2844, 0.4076, 0.07289)], [], [(24, 22, 11, 13), (20, 24, 13, 9), (3, 6, 29, 16), (5, 0, 11, 22), (7, 4, 23, 28), (26, 21, 20, 9, 8, 15, 14, 27), (14, 18, 31, 27), (18, 16, 29, 31), (26, 30, 25, 21), (30, 28, 23, 25), (8, 12, 19, 15), (12, 10, 17, 19), (1, 2, 17, 10), (13, 12, 8, 9), (14, 15, 19, 18), (11, 10, 12, 13), (18, 19, 17, 16), (26, 27, 31, 30), (30, 31, 29, 28), (20, 21, 25, 24), (24, 25, 23, 22), (4, 5, 22, 23), (10, 11, 0, 1), (16, 17, 2, 3), (28, 29, 6, 7), (2, 1, 0, 5, 4, 7, 6, 3)])
_uv = me_cube_007.uv_layers.new(name='UVMap')
_uv.uv.foreach_set('vector', [0.625, 0.7639, 0.5453, 0.7556, 0.5453, 0.9944, 0.625, 0.9861, 0.6591, 0.7262, 0.6389, 0.75, 0.8611, 0.75, 0.8409, 0.7262, 0.375, 0.2555, 0.375, 0.4945, 0.5453, 0.4944, 0.5453, 0.2556, 0.375, 0.7555, 0.375, 0.9945, 0.5453, 0.9944, 0.5453, 0.7556, 0.375, 0.5046, 0.375, 0.7454, 0.5453, 0.7454, 0.5453, 0.5046, 0.6534, 0.5285, 0.6534, 0.7215, 0.6591, 0.7262, 0.8409, 0.7262, 0.8466, 0.7215, 0.8466, 0.5285, 0.8409, 0.5238, 0.6591, 0.5238, 0.8409, 0.5238, 0.8611, 0.5, 0.6389, 0.5, 0.6591, 0.5238, 0.625, 0.2639, 0.5453, 0.2556, 0.5453, 0.4944, 0.625, 0.4861, 0.6534, 0.5285, 0.625, 0.5117, 0.625, 0.7383, 0.6534, 0.7215, 0.625, 0.5117, 0.5453, 0.5046, 0.5453, 0.7454, 0.625, 0.7383, 0.8466, 0.7215, 0.875, 0.7383, 0.875, 0.5117, 0.8466, 0.5285, 0.625, 0.01165, 0.5453, 0.004645, 0.5453, 0.2454, 0.625, 0.2383, 0.375, 0.004629, 0.375, 0.2454, 0.5453, 0.2454, 0.5453, 0.004645, 0.8714, 0.7409, 0.875, 0.7383, 0.8466, 0.7215, 0.8466, 0.7262, 0.8466, 0.5238, 0.8466, 0.5285, 0.875, 0.5117, 0.8714, 0.5091, 0.5521, 0.0005934, 0.5453, 0.004645, 0.625, 0.01165, 0.625, 0.006965, 0.625, 0.243, 0.625, 0.2383, 0.5453, 0.2454, 0.5521, 0.2494, 0.6534, 0.5238, 0.6591, 0.5238, 0.6389, 0.5, 0.6359, 0.5031, 0.625, 0.4917, 0.625, 0.4861, 0.5453, 0.4944, 0.5521, 0.4993, 0.6591, 0.7262, 0.6534, 0.7262, 0.6359, 0.7469, 0.6389, 0.75, 0.625, 0.7639, 0.625, 0.7583, 0.5521, 0.7507, 0.5453, 0.7556, 0.375, 0.7454, 0.375, 0.7555, 0.5453, 0.7556, 0.5453, 0.7454, 0.5453, 0.004645, 0.5453, 0.0, 0.375, 0.0, 0.375, 0.004629, 0.5453, 0.2556, 0.5453, 0.2454, 0.375, 0.2454, 0.375, 0.2555, 0.5453, 0.5046, 0.5453, 0.4944, 0.375, 0.4945, 0.375, 0.5046, 0.125, 0.5046, 0.125, 0.7454, 0.1305, 0.75, 0.3695, 0.75, 0.375, 0.7454, 0.375, 0.5046, 0.3695, 0.5, 0.1305, 0.5])
me_cube_007.materials.append(mat_pad4twoseatercouch1)
me_cube_007.update()
me_cube_011 = bpy.data.meshes.new('Cube.011')
me_cube_011.from_pydata([(-0.3059, 0.1054, -0.4569), (-0.3201, 0.1082, -0.4412), (-0.3201, 0.2525, 0.3776), (-0.3059, 0.2553, 0.3933), (0.3201, 0.1082, -0.4412), (0.3059, 0.1054, -0.4569), (0.3059, 0.2553, 0.3933), (0.3201, 0.2525, 0.3776), (-0.2473, -0.1641, -0.3094), (-0.2328, -0.1669, -0.3255), (-0.3201, -0.07454, -0.4089), (-0.3059, -0.07733, -0.4247), (-0.2988, -0.1398, -0.3728), (-0.2844, -0.1426, -0.3888), (-0.2328, -0.04551, 0.363), (-0.2473, -0.04835, 0.3469), (-0.3059, 0.0726, 0.4256), (-0.3201, 0.06981, 0.4098), (-0.2844, -0.001, 0.4141), (-0.2988, -0.003812, 0.3982), (0.2328, -0.1669, -0.3255), (0.2473, -0.1641, -0.3094), (0.3059, -0.07733, -0.4247), (0.3201, -0.07454, -0.4089), (0.2844, -0.1426, -0.3888), (0.2988, -0.1398, -0.3728), (0.2473, -0.04835, 0.3469), (0.2328, -0.04551, 0.363), (0.3201, 0.06981, 0.4098), (0.3059, 0.0726, 0.4256), (0.2988, -0.003812, 0.3982), (0.2844, -0.001, 0.4141)], [], [(24, 13, 11, 22), (20, 9, 13, 24), (3, 16, 29, 6), (5, 22, 11, 0), (7, 28, 23, 4), (26, 27, 14, 15, 8, 9, 20, 21), (14, 27, 31, 18), (18, 31, 29, 16), (26, 21, 25, 30), (30, 25, 23, 28), (8, 15, 19, 12), (12, 19, 17, 10), (1, 10, 17, 2), (13, 9, 8, 12), (14, 18, 19, 15), (11, 13, 12, 10), (18, 16, 17, 19), (26, 30, 31, 27), (30, 28, 29, 31), (20, 24, 25, 21), (24, 22, 23, 25), (4, 23, 22, 5), (10, 1, 0, 11), (16, 3, 2, 17), (28, 7, 6, 29), (2, 3, 6, 7, 4, 5, 0, 1)])
_uv = me_cube_011.uv_layers.new(name='UVMap')
_uv.uv.foreach_set('vector', [0.625, 0.7639, 0.625, 0.9861, 0.5453, 0.9944, 0.5453, 0.7556, 0.6591, 0.7262, 0.8409, 0.7262, 0.8611, 0.75, 0.6389, 0.75, 0.375, 0.2555, 0.5453, 0.2556, 0.5453, 0.4944, 0.375, 0.4945, 0.375, 0.7555, 0.5453, 0.7556, 0.5453, 0.9944, 0.375, 0.9945, 0.375, 0.5046, 0.5453, 0.5046, 0.5453, 0.7454, 0.375, 0.7454, 0.6534, 0.5285, 0.6591, 0.5238, 0.8409, 0.5238, 0.8466, 0.5285, 0.8466, 0.7215, 0.8409, 0.7262, 0.6591, 0.7262, 0.6534, 0.7215, 0.8409, 0.5238, 0.6591, 0.5238, 0.6389, 0.5, 0.8611, 0.5, 0.625, 0.2639, 0.625, 0.4861, 0.5453, 0.4944, 0.5453, 0.2556, 0.6534, 0.5285, 0.6534, 0.7215, 0.625, 0.7383, 0.625, 0.5117, 0.625, 0.5117, 0.625, 0.7383, 0.5453, 0.7454, 0.5453, 0.5046, 0.8466, 0.7215, 0.8466, 0.5285, 0.875, 0.5117, 0.875, 0.7383, 0.625, 0.01165, 0.625, 0.2383, 0.5453, 0.2454, 0.5453, 0.004645, 0.375, 0.004629, 0.5453, 0.004645, 0.5453, 0.2454, 0.375, 0.2454, 0.8714, 0.7409, 0.8466, 0.7262, 0.8466, 0.7215, 0.875, 0.7383, 0.8466, 0.5238, 0.8714, 0.5091, 0.875, 0.5117, 0.8466, 0.5285, 0.5521, 0.0005934, 0.625, 0.006965, 0.625, 0.01165, 0.5453, 0.004645, 0.625, 0.243, 0.5521, 0.2494, 0.5453, 0.2454, 0.625, 0.2383, 0.6534, 0.5238, 0.6359, 0.5031, 0.6389, 0.5, 0.6591, 0.5238, 0.625, 0.4917, 0.5521, 0.4993, 0.5453, 0.4944, 0.625, 0.4861, 0.6591, 0.7262, 0.6389, 0.75, 0.6359, 0.7469, 0.6534, 0.7262, 0.625, 0.7639, 0.5453, 0.7556, 0.5521, 0.7507, 0.625, 0.7583, 0.375, 0.7454, 0.5453, 0.7454, 0.5453, 0.7556, 0.375, 0.7555, 0.5453, 0.004645, 0.375, 0.004629, 0.375, 0.0, 0.5453, 0.0, 0.5453, 0.2556, 0.375, 0.2555, 0.375, 0.2454, 0.5453, 0.2454, 0.5453, 0.5046, 0.375, 0.5046, 0.375, 0.4945, 0.5453, 0.4944, 0.125, 0.5046, 0.1305, 0.5, 0.3695, 0.5, 0.375, 0.5046, 0.375, 0.7454, 0.3695, 0.75, 0.1305, 0.75, 0.125, 0.7454])
me_cube_011.materials.append(mat_pad1twoseatercouch1)
me_cube_011.update()
me_cube_012 = bpy.data.meshes.new('Cube.012')
me_cube_012.from_pydata([(-0.3059, 0.1054, -0.4569), (-0.3201, 0.1082, -0.4412), (-0.3201, 0.2525, 0.3776), (-0.3059, 0.2553, 0.3933), (0.3201, 0.1082, -0.4412), (0.3059, 0.1054, -0.4569), (0.3059, 0.2553, 0.3933), (0.3201, 0.2525, 0.3776), (-0.2473, -0.1641, -0.3094), (-0.2328, -0.1669, -0.3255), (-0.3201, -0.07454, -0.4089), (-0.3059, -0.07733, -0.4247), (-0.2988, -0.1398, -0.3728), (-0.2844, -0.1426, -0.3888), (-0.2328, -0.04551, 0.363), (-0.2473, -0.04835, 0.3469), (-0.3059, 0.0726, 0.4256), (-0.3201, 0.06981, 0.4098), (-0.2844, -0.001, 0.4141), (-0.2988, -0.003812, 0.3982), (0.2328, -0.1669, -0.3255), (0.2473, -0.1641, -0.3094), (0.3059, -0.07733, -0.4247), (0.3201, -0.07454, -0.4089), (0.2844, -0.1426, -0.3888), (0.2988, -0.1398, -0.3728), (0.2473, -0.04835, 0.3469), (0.2328, -0.04551, 0.363), (0.3201, 0.06981, 0.4098), (0.3059, 0.0726, 0.4256), (0.2988, -0.003812, 0.3982), (0.2844, -0.001, 0.4141)], [], [(24, 13, 11, 22), (20, 9, 13, 24), (3, 16, 29, 6), (5, 22, 11, 0), (7, 28, 23, 4), (26, 27, 14, 15, 8, 9, 20, 21), (14, 27, 31, 18), (18, 31, 29, 16), (26, 21, 25, 30), (30, 25, 23, 28), (8, 15, 19, 12), (12, 19, 17, 10), (1, 10, 17, 2), (13, 9, 8, 12), (14, 18, 19, 15), (11, 13, 12, 10), (18, 16, 17, 19), (26, 30, 31, 27), (30, 28, 29, 31), (20, 24, 25, 21), (24, 22, 23, 25), (4, 23, 22, 5), (10, 1, 0, 11), (16, 3, 2, 17), (28, 7, 6, 29), (2, 3, 6, 7, 4, 5, 0, 1)])
_uv = me_cube_012.uv_layers.new(name='UVMap')
_uv.uv.foreach_set('vector', [0.625, 0.7639, 0.625, 0.9861, 0.5453, 0.9944, 0.5453, 0.7556, 0.6591, 0.7262, 0.8409, 0.7262, 0.8611, 0.75, 0.6389, 0.75, 0.375, 0.2555, 0.5453, 0.2556, 0.5453, 0.4944, 0.375, 0.4945, 0.375, 0.7555, 0.5453, 0.7556, 0.5453, 0.9944, 0.375, 0.9945, 0.375, 0.5046, 0.5453, 0.5046, 0.5453, 0.7454, 0.375, 0.7454, 0.6534, 0.5285, 0.6591, 0.5238, 0.8409, 0.5238, 0.8466, 0.5285, 0.8466, 0.7215, 0.8409, 0.7262, 0.6591, 0.7262, 0.6534, 0.7215, 0.8409, 0.5238, 0.6591, 0.5238, 0.6389, 0.5, 0.8611, 0.5, 0.625, 0.2639, 0.625, 0.4861, 0.5453, 0.4944, 0.5453, 0.2556, 0.6534, 0.5285, 0.6534, 0.7215, 0.625, 0.7383, 0.625, 0.5117, 0.625, 0.5117, 0.625, 0.7383, 0.5453, 0.7454, 0.5453, 0.5046, 0.8466, 0.7215, 0.8466, 0.5285, 0.875, 0.5117, 0.875, 0.7383, 0.625, 0.01165, 0.625, 0.2383, 0.5453, 0.2454, 0.5453, 0.004645, 0.375, 0.004629, 0.5453, 0.004645, 0.5453, 0.2454, 0.375, 0.2454, 0.8714, 0.7409, 0.8466, 0.7262, 0.8466, 0.7215, 0.875, 0.7383, 0.8466, 0.5238, 0.8714, 0.5091, 0.875, 0.5117, 0.8466, 0.5285, 0.5521, 0.0005934, 0.625, 0.006965, 0.625, 0.01165, 0.5453, 0.004645, 0.625, 0.243, 0.5521, 0.2494, 0.5453, 0.2454, 0.625, 0.2383, 0.6534, 0.5238, 0.6359, 0.5031, 0.6389, 0.5, 0.6591, 0.5238, 0.625, 0.4917, 0.5521, 0.4993, 0.5453, 0.4944, 0.625, 0.4861, 0.6591, 0.7262, 0.6389, 0.75, 0.6359, 0.7469, 0.6534, 0.7262, 0.625, 0.7639, 0.5453, 0.7556, 0.5521, 0.7507, 0.625, 0.7583, 0.375, 0.7454, 0.5453, 0.7454, 0.5453, 0.7556, 0.375, 0.7555, 0.5453, 0.004645, 0.375, 0.004629, 0.375, 0.0, 0.5453, 0.0, 0.5453, 0.2556, 0.375, 0.2555, 0.375, 0.2454, 0.5453, 0.2454, 0.5453, 0.5046, 0.375, 0.5046, 0.375, 0.4945, 0.5453, 0.4944, 0.125, 0.5046, 0.1305, 0.5, 0.3695, 0.5, 0.375, 0.5046, 0.375, 0.7454, 0.3695, 0.75, 0.1305, 0.75, 0.125, 0.7454])
me_cube_012.materials.append(mat_pad2twoseatercouch1)
me_cube_012.update()
me_cube_013 = bpy.data.meshes.new('Cube.013')
me_cube_013.from_pydata([(-0.3059, -0.4317, -0.1831), (-0.3201, -0.4157, -0.1831), (-0.3201, 0.4157, -0.1831), (-0.3059, 0.4317, -0.1831), (0.3201, -0.4157, -0.1831), (0.3059, -0.4317, -0.1831), (0.3059, 0.4317, -0.1831), (0.3201, 0.4157, -0.1831), (-0.2473, -0.3332, 0.1079), (-0.2328, -0.3496, 0.1079), (-0.3201, -0.4156, 0.002401), (-0.3059, -0.4317, 0.002401), (-0.2988, -0.3914, 0.07289), (-0.2844, -0.4076, 0.07289), (-0.2328, 0.3496, 0.1079), (-0.2473, 0.3332, 0.1079), (-0.3059, 0.4317, 0.002401), (-0.3201, 0.4156, 0.002401), (-0.2844, 0.4076, 0.07289), (-0.2988, 0.3914, 0.07289), (0.2328, -0.3496, 0.1079), (0.2473, -0.3332, 0.1079), (0.3059, -0.4317, 0.002401), (0.3201, -0.4156, 0.002401), (0.2844, -0.4076, 0.07289), (0.2988, -0.3914, 0.07289), (0.2473, 0.3332, 0.1079), (0.2328, 0.3496, 0.1079), (0.3201, 0.4156, 0.002401), (0.3059, 0.4317, 0.002401), (0.2988, 0.3914, 0.07289), (0.2844, 0.4076, 0.07289)], [], [(24, 13, 11, 22), (20, 9, 13, 24), (3, 16, 29, 6), (5, 22, 11, 0), (7, 28, 23, 4), (26, 27, 14, 15, 8, 9, 20, 21), (14, 27, 31, 18), (18, 31, 29, 16), (26, 21, 25, 30), (30, 25, 23, 28), (8, 15, 19, 12), (12, 19, 17, 10), (1, 10, 17, 2), (13, 9, 8, 12), (14, 18, 19, 15), (11, 13, 12, 10), (18, 16, 17, 19), (26, 30, 31, 27), (30, 28, 29, 31), (20, 24, 25, 21), (24, 22, 23, 25), (4, 23, 22, 5), (10, 1, 0, 11), (16, 3, 2, 17), (28, 7, 6, 29), (2, 3, 6, 7, 4, 5, 0, 1)])
_uv = me_cube_013.uv_layers.new(name='UVMap')
_uv.uv.foreach_set('vector', [0.625, 0.7639, 0.625, 0.9861, 0.5453, 0.9944, 0.5453, 0.7556, 0.6591, 0.7262, 0.8409, 0.7262, 0.8611, 0.75, 0.6389, 0.75, 0.375, 0.2555, 0.5453, 0.2556, 0.5453, 0.4944, 0.375, 0.4945, 0.375, 0.7555, 0.5453, 0.7556, 0.5453, 0.9944, 0.375, 0.9945, 0.375, 0.5046, 0.5453, 0.5046, 0.5453, 0.7454, 0.375, 0.7454, 0.6534, 0.5285, 0.6591, 0.5238, 0.8409, 0.5238, 0.8466, 0.5285, 0.8466, 0.7215, 0.8409, 0.7262, 0.6591, 0.7262, 0.6534, 0.7215, 0.8409, 0.5238, 0.6591, 0.5238, 0.6389, 0.5, 0.8611, 0.5, 0.625, 0.2639, 0.625, 0.4861, 0.5453, 0.4944, 0.5453, 0.2556, 0.6534, 0.5285, 0.6534, 0.7215, 0.625, 0.7383, 0.625, 0.5117, 0.625, 0.5117, 0.625, 0.7383, 0.5453, 0.7454, 0.5453, 0.5046, 0.8466, 0.7215, 0.8466, 0.5285, 0.875, 0.5117, 0.875, 0.7383, 0.625, 0.01165, 0.625, 0.2383, 0.5453, 0.2454, 0.5453, 0.004645, 0.375, 0.004629, 0.5453, 0.004645, 0.5453, 0.2454, 0.375, 0.2454, 0.8714, 0.7409, 0.8466, 0.7262, 0.8466, 0.7215, 0.875, 0.7383, 0.8466, 0.5238, 0.8714, 0.5091, 0.875, 0.5117, 0.8466, 0.5285, 0.5521, 0.0005934, 0.625, 0.006965, 0.625, 0.01165, 0.5453, 0.004645, 0.625, 0.243, 0.5521, 0.2494, 0.5453, 0.2454, 0.625, 0.2383, 0.6534, 0.5238, 0.6359, 0.5031, 0.6389, 0.5, 0.6591, 0.5238, 0.625, 0.4917, 0.5521, 0.4993, 0.5453, 0.4944, 0.625, 0.4861, 0.6591, 0.7262, 0.6389, 0.75, 0.6359, 0.7469, 0.6534, 0.7262, 0.625, 0.7639, 0.5453, 0.7556, 0.5521, 0.7507, 0.625, 0.7583, 0.375, 0.7454, 0.5453, 0.7454, 0.5453, 0.7556, 0.375, 0.7555, 0.5453, 0.004645, 0.375, 0.004629, 0.375, 0.0, 0.5453, 0.0, 0.5453, 0.2556, 0.375, 0.2555, 0.375, 0.2454, 0.5453, 0.2454, 0.5453, 0.5046, 0.375, 0.5046, 0.375, 0.4945, 0.5453, 0.4944, 0.125, 0.5046, 0.1305, 0.5, 0.3695, 0.5, 0.375, 0.5046, 0.375, 0.7454, 0.3695, 0.75, 0.1305, 0.75, 0.125, 0.7454])
me_cube_013.materials.append(mat_pad3twoseatercouch1)
me_cube_013.update()

# ---- objects
ob_twoseatercouch1 = bpy.data.objects.new('TwoSeaterCouch1', me_cube_001)
ob_pad4twoseatercouch1 = bpy.data.objects.new('Pad4TwoSeaterCouch1', me_cube_007)
ob_pad1twoseatercouch1 = bpy.data.objects.new('Pad1TwoSeaterCouch1', me_cube_011)
ob_pad2twoseatercouch1 = bpy.data.objects.new('Pad2TwoSeaterCouch1', me_cube_012)
ob_pad3twoseatercouch1 = bpy.data.objects.new('Pad3TwoSeaterCouch1', me_cube_013)

# ---- transforms, parenting, visibility, modifiers, constraints
ob_twoseatercouch1.location = (0.0, 0.0, 0.0)
ob_pad4twoseatercouch1.location = (0.3157, -0.03706, -0.08148)
ob_pad1twoseatercouch1.location = (-0.3294, 0.197, 0.3082)
ob_pad2twoseatercouch1.location = (0.316, 0.197, 0.3082)
ob_pad3twoseatercouch1.location = (-0.3157, -0.03706, -0.08148)

# ---- collection membership
col_collection.objects.link(ob_twoseatercouch1)
col_collection.objects.link(ob_pad4twoseatercouch1)
col_collection.objects.link(ob_pad1twoseatercouch1)
col_collection.objects.link(ob_pad2twoseatercouch1)
col_collection.objects.link(ob_pad3twoseatercouch1)

# ---- scene / render settings (as saved in the file)
scene.frame_start = 1; scene.frame_end = 250; scene.frame_set(1)
scene.render.engine = 'BLENDER_EEVEE_NEXT'
scene.cycles.sampling_pattern = 'TABULATED_SOBOL'
scene.cycles.use_light_tree = False
scene.view_settings.view_transform = 'Filmic'
bpy.context.view_layer.update()

# ---- added for rendering (the .blend has no active camera and no usable light): camera, sun
cam_auto = bpy.data.cameras.new('AutoCamera')
cam_auto.lens = 50.0
cam_auto.sensor_width = 36.0
cam_auto.clip_end = 1000.0
ob_auto_camera = bpy.data.objects.new('AutoCamera', cam_auto)
scene.collection.objects.link(ob_auto_camera)
ob_auto_camera.location = (2.32953, -2.7906, 2.00988)
ob_auto_camera.rotation_euler = (1.09748, -7.21219e-08, 0.694738)
scene.camera = ob_auto_camera
light_auto_sun = bpy.data.lights.new('AutoSun', 'SUN')
light_auto_sun.energy = 3.0
light_auto_sun.angle = 0.0523599
ob_auto_sun = bpy.data.objects.new('AutoSun', light_auto_sun)
scene.collection.objects.link(ob_auto_sun)
ob_auto_sun.rotation_euler = (0.872665, 0.174533, 0.523599)
bpy.context.view_layer.update()
